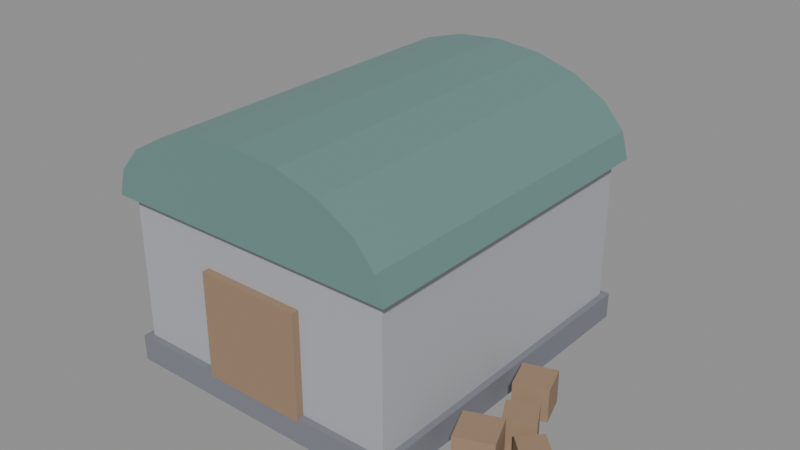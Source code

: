 # Source: warehouse.blend  (saved by Blender 5.2.45; exported with 4.5.12 LTS)
import bpy
from mathutils import Matrix  # noqa: F401  (used for matrix-valued properties, if any)

bpy.ops.wm.read_factory_settings(use_empty=True)
scene = bpy.context.scene
scene.name = 'Scene'

# ---- materials (node trees are filled in below, after node groups)
mat_stone_dark = bpy.data.materials.new('stone_dark')
mat_stone_dark.diffuse_color = (0.2, 0.21, 0.24, 1.0)
mat_stone = bpy.data.materials.new('stone')
mat_stone.diffuse_color = (0.42, 0.43, 0.46, 1.0)
mat_roof_copper = bpy.data.materials.new('roof_copper')
mat_roof_copper.diffuse_color = (0.25, 0.45, 0.42, 1.0)
mat_iron = bpy.data.materials.new('iron')
mat_iron.diffuse_color = (0.13, 0.14, 0.16, 1.0)
mat_wood = bpy.data.materials.new('wood')
mat_wood.diffuse_color = (0.33, 0.22, 0.14, 1.0)

# ---- material node trees
mat_stone_dark.use_nodes = True; mat_stone_dark.node_tree.nodes.clear()
_N = mat_stone_dark.node_tree.nodes; _L = mat_stone_dark.node_tree.links
n0 = _N.new('ShaderNodeBsdfPrincipled'); n0.name = 'Principled BSDF'; n0.location = (-200, 100)
n0.inputs[0].default_value = (0.2, 0.21, 0.24, 1.0)
n0.inputs[2].default_value = 0.85
n0.inputs[10].default_value = 0.005
n1 = _N.new('ShaderNodeOutputMaterial'); n1.name = 'Material Output'; n1.location = (200, 100)
_L.new(n0.outputs[0], n1.inputs[0])
n1.is_active_output = True
mat_stone.use_nodes = True; mat_stone.node_tree.nodes.clear()
_N = mat_stone.node_tree.nodes; _L = mat_stone.node_tree.links
n0 = _N.new('ShaderNodeBsdfPrincipled'); n0.name = 'Principled BSDF'; n0.location = (-200, 100)
n0.inputs[0].default_value = (0.42, 0.43, 0.46, 1.0)
n0.inputs[2].default_value = 0.85
n0.inputs[10].default_value = 0.005
n1 = _N.new('ShaderNodeOutputMaterial'); n1.name = 'Material Output'; n1.location = (200, 100)
_L.new(n0.outputs[0], n1.inputs[0])
n1.is_active_output = True
mat_roof_copper.use_nodes = True; mat_roof_copper.node_tree.nodes.clear()
_N = mat_roof_copper.node_tree.nodes; _L = mat_roof_copper.node_tree.links
n0 = _N.new('ShaderNodeBsdfPrincipled'); n0.name = 'Principled BSDF'; n0.location = (-200, 100)
n0.inputs[0].default_value = (0.25, 0.45, 0.42, 1.0)
n0.inputs[1].default_value = 0.6
n0.inputs[2].default_value = 0.45
n0.inputs[10].default_value = 0.005
n1 = _N.new('ShaderNodeOutputMaterial'); n1.name = 'Material Output'; n1.location = (200, 100)
_L.new(n0.outputs[0], n1.inputs[0])
n1.is_active_output = True
mat_iron.use_nodes = True; mat_iron.node_tree.nodes.clear()
_N = mat_iron.node_tree.nodes; _L = mat_iron.node_tree.links
n0 = _N.new('ShaderNodeBsdfPrincipled'); n0.name = 'Principled BSDF'; n0.location = (-200, 100)
n0.inputs[0].default_value = (0.13, 0.14, 0.16, 1.0)
n0.inputs[1].default_value = 0.85
n0.inputs[2].default_value = 0.42
n0.inputs[10].default_value = 0.005
n1 = _N.new('ShaderNodeOutputMaterial'); n1.name = 'Material Output'; n1.location = (200, 100)
_L.new(n0.outputs[0], n1.inputs[0])
n1.is_active_output = True
mat_wood.use_nodes = True; mat_wood.node_tree.nodes.clear()
_N = mat_wood.node_tree.nodes; _L = mat_wood.node_tree.links
n0 = _N.new('ShaderNodeBsdfPrincipled'); n0.name = 'Principled BSDF'; n0.location = (-200, 100)
n0.inputs[0].default_value = (0.33, 0.22, 0.14, 1.0)
n0.inputs[2].default_value = 0.8
n0.inputs[10].default_value = 0.005
n1 = _N.new('ShaderNodeOutputMaterial'); n1.name = 'Material Output'; n1.location = (200, 100)
_L.new(n0.outputs[0], n1.inputs[0])
n1.is_active_output = True

# ---- meshes
me_warehouse = bpy.data.meshes.new('warehouse')
me_warehouse.from_pydata([(-4.45, 5.2, -0.1), (-4.45, -5.2, -0.1), (-4.45, 5.2, 0.7), (-4.45, -5.2, 0.7), (4.45, 5.2, -0.1), (4.45, -5.2, -0.1), (4.45, 5.2, 0.7), (4.45, -5.2, 0.7), (-4.25, 5.0, 0.6), (-4.25, -5.0, 0.6), (-4.25, 5.0, 5.1), (-4.25, -5.0, 5.1), (4.25, 5.0, 0.6), (4.25, -5.0, 0.6), (4.25, 5.0, 5.1), (4.25, -5.0, 5.1), (4.55, 5.3, 5.1), (4.327, 5.3, 5.903), (3.681, 5.3, 6.628), (2.674, 5.3, 7.203), (1.406, 5.3, 7.573), (2.786e-16, 5.3, 7.7), (-1.406, 5.3, 7.573), (-2.674, 5.3, 7.203), (-3.681, 5.3, 6.628), (-4.327, 5.3, 5.903), (-4.55, 5.3, 5.1), (4.55, -5.3, 5.1), (4.327, -5.3, 5.903), (3.681, -5.3, 6.628), (2.674, -5.3, 7.203), (1.406, -5.3, 7.573), (2.786e-16, -5.3, 7.7), (-1.406, -5.3, 7.573), (-2.674, -5.3, 7.203), (-3.681, -5.3, 6.628), (-4.327, -5.3, 5.903), (-4.55, -5.3, 5.1), (-4.4, 3.15, 5.075), (-4.4, 2.85, 5.075), (-4.4, 3.15, 5.325), (-4.4, 2.85, 5.325), (4.4, 3.15, 5.075), (4.4, 2.85, 5.075), (4.4, 3.15, 5.325), (4.4, 2.85, 5.325), (-4.4, 0.15, 5.075), (-4.4, -0.15, 5.075), (-4.4, 0.15, 5.325), (-4.4, -0.15, 5.325), (4.4, 0.15, 5.075), (4.4, -0.15, 5.075), (4.4, 0.15, 5.325), (4.4, -0.15, 5.325), (-4.4, -2.85, 5.075), (-4.4, -3.15, 5.075), (-4.4, -2.85, 5.325), (-4.4, -3.15, 5.325), (4.4, -2.85, 5.075), (4.4, -3.15, 5.075), (4.4, -2.85, 5.325), (4.4, -3.15, 5.325), (-1.6, -4.975, 0.6), (-1.6, -5.225, 0.6), (-1.6, -4.975, 3.8), (-1.6, -5.225, 3.8), (1.6, -4.975, 0.6), (1.6, -5.225, 0.6), (1.6, -4.975, 3.8), (1.6, -5.225, 3.8), (5.296, -3.716, 0.0), (6.316, -3.304, 0.0), (5.296, -3.716, 1.1), (6.316, -3.304, 1.1), (4.884, -2.696, 0.0), (5.904, -2.284, 0.0), (4.884, -2.696, 1.1), (5.904, -2.284, 1.1), (5.714, -2.209, 0.0), (6.509, -1.786, 0.0), (5.714, -2.209, 0.9), (6.509, -1.786, 0.9), (5.291, -1.414, 0.0), (6.086, -0.9914, 0.0), (5.291, -1.414, 0.9), (6.086, -0.9914, 0.9), (5.079, -0.83, 0.0), (6.03, -0.521, 0.0), (5.079, -0.83, 1.0), (6.03, -0.521, 1.0), (4.77, 0.121, 0.0), (5.721, 0.43, 0.0), (4.77, 0.121, 1.0), (5.721, 0.43, 1.0), (6.81, -2.966, 0.0), (7.366, -2.39, 0.0), (6.81, -2.966, 0.8), (7.366, -2.39, 0.8), (6.234, -2.41, 0.0), (6.79, -1.834, 0.0), (6.234, -2.41, 0.8), (6.79, -1.834, 0.8), (-5.15, -2.0, 0.0), (-5.15, -2.0, 1.2), (-5.282, -2.318, 0.0), (-5.282, -2.318, 1.2), (-5.6, -2.45, 0.0), (-5.6, -2.45, 1.2), (-5.918, -2.318, 0.0), (-5.918, -2.318, 1.2), (-6.05, -2.0, 0.0), (-6.05, -2.0, 1.2), (-5.918, -1.682, 0.0), (-5.918, -1.682, 1.2), (-5.6, -1.55, 0.0), (-5.6, -1.55, 1.2), (-5.282, -1.682, 0.0), (-5.282, -1.682, 1.2), (-5.25, -3.1, 0.0), (-5.25, -3.1, 1.2), (-5.382, -3.418, 0.0), (-5.382, -3.418, 1.2), (-5.7, -3.55, 0.0), (-5.7, -3.55, 1.2), (-6.018, -3.418, 0.0), (-6.018, -3.418, 1.2), (-6.15, -3.1, 0.0), (-6.15, -3.1, 1.2), (-6.018, -2.782, 0.0), (-6.018, -2.782, 1.2), (-5.7, -2.65, 0.0), (-5.7, -2.65, 1.2), (-5.382, -2.782, 0.0), (-5.382, -2.782, 1.2)], [], [(0, 1, 3, 2), (2, 3, 7, 6), (6, 7, 5, 4), (4, 5, 1, 0), (2, 6, 4, 0), (7, 3, 1, 5), (8, 9, 11, 10), (10, 11, 15, 14), (14, 15, 13, 12), (12, 13, 9, 8), (10, 14, 12, 8), (15, 11, 9, 13), (16, 26, 25, 24, 23, 22, 21, 20, 19, 18, 17), (37, 27, 28, 29, 30, 31, 32, 33, 34, 35, 36), (16, 17, 28, 27), (17, 18, 29, 28), (18, 19, 30, 29), (19, 20, 31, 30), (20, 21, 32, 31), (21, 22, 33, 32), (22, 23, 34, 33), (23, 24, 35, 34), (24, 25, 36, 35), (25, 26, 37, 36), (26, 16, 27, 37), (38, 39, 41, 40), (40, 41, 45, 44), (44, 45, 43, 42), (42, 43, 39, 38), (40, 44, 42, 38), (45, 41, 39, 43), (46, 47, 49, 48), (48, 49, 53, 52), (52, 53, 51, 50), (50, 51, 47, 46), (48, 52, 50, 46), (53, 49, 47, 51), (54, 55, 57, 56), (56, 57, 61, 60), (60, 61, 59, 58), (58, 59, 55, 54), (56, 60, 58, 54), (61, 57, 55, 59), (62, 63, 65, 64), (64, 65, 69, 68), (68, 69, 67, 66), (66, 67, 63, 62), (64, 68, 66, 62), (69, 65, 63, 67), (70, 71, 73, 72), (72, 73, 77, 76), (76, 77, 75, 74), (74, 75, 71, 70), (72, 76, 74, 70), (77, 73, 71, 75), (78, 79, 81, 80), (80, 81, 85, 84), (84, 85, 83, 82), (82, 83, 79, 78), (80, 84, 82, 78), (85, 81, 79, 83), (86, 87, 89, 88), (88, 89, 93, 92), (92, 93, 91, 90), (90, 91, 87, 86), (88, 92, 90, 86), (93, 89, 87, 91), (94, 95, 97, 96), (96, 97, 101, 100), (100, 101, 99, 98), (98, 99, 95, 94), (96, 100, 98, 94), (101, 97, 95, 99), (102, 103, 105, 104), (104, 105, 107, 106), (106, 107, 109, 108), (108, 109, 111, 110), (110, 111, 113, 112), (112, 113, 115, 114), (114, 115, 117, 116), (116, 117, 103, 102), (116, 102, 104, 106, 108, 110, 112, 114), (103, 117, 115, 113, 111, 109, 107, 105), (118, 119, 121, 120), (120, 121, 123, 122), (122, 123, 125, 124), (124, 125, 127, 126), (126, 127, 129, 128), (128, 129, 131, 130), (130, 131, 133, 132), (132, 133, 119, 118), (132, 118, 120, 122, 124, 126, 128, 130), (119, 133, 131, 129, 127, 125, 123, 121)])
me_warehouse.polygons.foreach_set('material_index', [0, 0, 0, 0, 0, 0, 1, 1, 1, 1, 1, 1, 2, 2, 2, 2, 2, 2, 2, 2, 2, 2, 2, 2, 2, 3, 3, 3, 3, 3, 3, 3, 3, 3, 3, 3, 3, 3, 3, 3, 3, 3, 3, 4, 4, 4, 4, 4, 4, 4, 4, 4, 4, 4, 4, 4, 4, 4, 4, 4, 4, 4, 4, 4, 4, 4, 4, 4, 4, 4, 4, 4, 4, 3, 3, 3, 3, 3, 3, 3, 3, 3, 3, 3, 3, 3, 3, 3, 3, 3, 3, 3, 3])
me_warehouse.materials.append(mat_stone_dark)
me_warehouse.materials.append(mat_stone)
me_warehouse.materials.append(mat_roof_copper)
me_warehouse.materials.append(mat_iron)
me_warehouse.materials.append(mat_wood)
me_warehouse.update()

# ---- objects
ob_warehouse = bpy.data.objects.new('warehouse', me_warehouse)

# ---- transforms, parenting, visibility, modifiers, constraints
ob_warehouse.location = (0.0, 0.0, 0.0)

# ---- collection membership
scene.collection.objects.link(ob_warehouse)

# ---- scene / render settings (as saved in the file)
scene.frame_start = 1; scene.frame_end = 250; scene.frame_set(1)
scene.render.engine = 'BLENDER_EEVEE_NEXT'
scene.render.bake_bias = 0.0
scene.render.bake_samples = 0
scene.render.compositor_device = 'GPU'
scene.eevee.use_volume_custom_range = False
scene.eevee.fast_gi_thickness_near = 0.1
scene.eevee.fast_gi_thickness_far = 0.0
scene.eevee.ray_tracing_options.screen_trace_thickness = 0.1
bpy.context.view_layer.update()

# ---- added for rendering (the .blend has no active camera and no usable light): camera, sun + grey world if the file has none
cam_auto = bpy.data.cameras.new('AutoCamera')
cam_auto.lens = 50.0
cam_auto.sensor_width = 36.0
cam_auto.clip_end = 1000.0
ob_auto_camera = bpy.data.objects.new('AutoCamera', cam_auto)
scene.collection.objects.link(ob_auto_camera)
ob_auto_camera.location = (18.0617, -20.9447, 17.7632)
ob_auto_camera.rotation_euler = (1.09748, -7.21219e-08, 0.694738)
scene.camera = ob_auto_camera
light_auto_sun = bpy.data.lights.new('AutoSun', 'SUN')
light_auto_sun.energy = 3.0
light_auto_sun.angle = 0.0523599
ob_auto_sun = bpy.data.objects.new('AutoSun', light_auto_sun)
scene.collection.objects.link(ob_auto_sun)
ob_auto_sun.rotation_euler = (0.872665, 0.174533, 0.523599)
if scene.world is None:
    world_auto = bpy.data.worlds.new('AutoWorld')
    world_auto.color = (0.3, 0.3, 0.3)
    scene.world = world_auto
bpy.context.view_layer.update()
